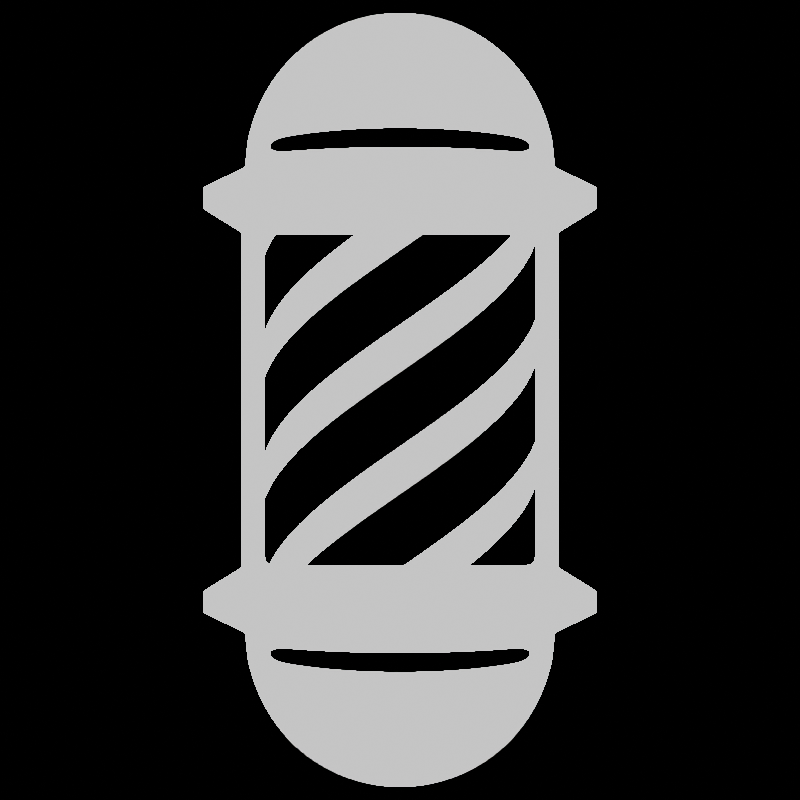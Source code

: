 # Source: icon.blend  (saved by Blender 4.4.30; exported with 4.5.12 LTS)
import bpy
from mathutils import Matrix  # noqa: F401  (used for matrix-valued properties, if any)

bpy.ops.wm.read_factory_settings(use_empty=True)
scene = bpy.context.scene
scene.name = 'Scene'

# ---- collections
col_collection = bpy.data.collections.new('Collection'); scene.collection.children.link(col_collection)

# ---- materials (node trees are filled in below, after node groups)
mat_white = bpy.data.materials.new('white')
mat_black = bpy.data.materials.new('black')

# ---- material node trees
mat_white.use_nodes = True; mat_white.node_tree.nodes.clear()
_N = mat_white.node_tree.nodes; _L = mat_white.node_tree.links
n0 = _N.new('ShaderNodeOutputMaterial'); n0.name = 'Material Output'; n0.location = (300, 300)
n1 = _N.new('ShaderNodeRGB'); n1.name = 'RGB'; n1.location = (81, 293)
n1.outputs[0].default_value = (1.0, 1.0, 1.0, 1.0)
_L.new(n1.outputs[0], n0.inputs[0])
n0.is_active_output = True
mat_black.use_nodes = True; mat_black.node_tree.nodes.clear()
_N = mat_black.node_tree.nodes; _L = mat_black.node_tree.links
n0 = _N.new('ShaderNodeOutputMaterial'); n0.name = 'Material Output'; n0.location = (300, 300)
n1 = _N.new('ShaderNodeHoldout'); n1.name = 'Holdout'; n1.location = (41, 261)
_L.new(n1.outputs[0], n0.inputs[0])
n0.is_active_output = True

# ---- world
world_world = bpy.data.worlds.new('World'); scene.world = world_world
world_world.use_nodes = True; world_world.node_tree.nodes.clear()
_N = world_world.node_tree.nodes; _L = world_world.node_tree.links
n0 = _N.new('ShaderNodeOutputWorld'); n0.name = 'World Output'; n0.location = (300, 300)
n1 = _N.new('ShaderNodeBackground'); n1.name = 'Background'; n1.location = (10, 300)
n1.inputs[0].default_value = (0.0, 0.0, 0.0, 1.0)
n0.is_active_output = True
world_world.color = (0.05088, 0.05088, 0.05088)
world_world.sun_shadow_jitter_overblur = 0.0

# ---- cameras
cam_camera = bpy.data.cameras.new('Camera')
cam_camera.type = 'ORTHO'
cam_camera.ortho_scale = 5.15

# ---- meshes
me_circle = bpy.data.meshes.new('Circle')
me_circle.from_pydata([(-0.9808, -0.1951, 0.0), (-0.9239, -0.3827, 0.0), (-0.8315, -0.5556, 0.0), (-0.7071, -0.7071, 0.0), (-0.5556, -0.8315, 0.0), (-0.3827, -0.9239, 0.0), (-0.1951, -0.9808, 0.0), (0.0, -1.0, 0.0), (0.1951, -0.9808, 0.0), (0.3827, -0.9239, 0.0), (0.5556, -0.8315, 0.0), (0.7071, -0.7071, 0.0), (0.8315, -0.5556, 0.0), (0.9239, -0.3827, 0.0), (0.9808, -0.1951, 0.0), (0.8341, -0.2547, 0.0), (0.6553, -0.3036, 0.0), (0.4514, -0.3399, 0.0), (0.2301, -0.3623, 0.0), (-1.987e-08, -0.3698, 0.0), (-0.2301, -0.3623, 0.0), (-0.4514, -0.3399, 0.0), (-0.6553, -0.3036, 0.0), (-0.8341, -0.2547, 0.0), (0.7857, -0.4949, 0.0), (0.6173, -0.5871, 0.0), (0.4252, -0.6555, 0.0), (0.2168, -0.6977, 0.0), (-9.934e-09, -0.7119, 0.0), (-0.2168, -0.6977, 0.0), (-0.4252, -0.6555, 0.0), (-0.6173, -0.5871, 0.0), (-0.7857, -0.4949, 0.0), (-0.9988, -0.01203, 0.0), (-1.026, 0.01203, 0.0), (-1.0, 0.0, 0.0), (1.026, 0.01203, 0.0), (0.9988, -0.01203, 0.0), (1.0, 0.0, 0.0), (0.8497, -0.01203, 0.0), (0.8721, 0.01203, 0.0), (0.8504, 0.0, 0.0), (0.6677, -0.01203, 0.0), (0.6852, 0.01203, 0.0), (0.6682, 0.0, 0.0), (0.4599, -0.01203, 0.0), (0.472, 0.01203, 0.0), (0.4602, 2.384e-07, 0.0), (0.2345, -0.01203, 0.0), (0.2406, 0.01203, 0.0), (0.2346, 0.0, 0.0), (-2.948e-08, -0.01203, 0.0), (-2.98e-08, 0.01203, 0.0), (-2.964e-08, 2.37e-07, 0.0), (-0.2345, -0.01203, 0.0), (-0.2406, 0.01203, 0.0), (-0.2346, 0.0, 0.0), (-0.4599, -0.01203, 0.0), (-0.472, 0.01203, 0.0), (-0.4602, 2.384e-07, 0.0), (-0.6677, -0.01203, 0.0), (-0.6852, 0.01203, 0.0), (-0.6682, 2.384e-07, 0.0), (-0.8497, -0.01203, 0.0), (-0.8721, 0.01203, 0.0), (-0.8504, 4.768e-07, 0.0), (-1.242, 0.114, 0.0), (-1.267, 0.138, 0.0), (-1.267, 0.126, 0.0), (1.267, 0.138, 0.0), (1.242, 0.114, 0.0), (1.267, 0.126, 0.0), (1.078, 0.138, 0.0), (1.056, 0.114, 0.0), (1.078, 0.126, 0.0), (0.8468, 0.138, 0.0), (0.8297, 0.114, 0.0), (0.8468, 0.126, 0.0), (0.5833, 0.138, 0.0), (0.5715, 0.114, 0.0), (0.5833, 0.126, 0.0), (0.2974, 0.138, 0.0), (0.2914, 0.114, 0.0), (0.2974, 0.126, 0.0), (-2.978e-08, 0.138, 0.0), (-2.978e-08, 0.114, 0.0), (-2.978e-08, 0.126, 0.0), (-0.2974, 0.138, 0.0), (-0.2914, 0.114, 0.0), (-0.2974, 0.126, 0.0), (-0.5833, 0.138, 0.0), (-0.5715, 0.114, 0.0), (-0.5833, 0.126, 0.0), (-0.8468, 0.138, 0.0), (-0.8297, 0.114, 0.0), (-0.8468, 0.126, 0.0), (-1.078, 0.138, 0.0), (-1.056, 0.114, 0.0), (-1.078, 0.126, 0.0), (-1.267, 0.2608, 0.0), (-1.248, 0.2849, 0.0), (-1.267, 0.2729, 0.0), (1.248, 0.2849, 0.0), (1.267, 0.2608, 0.0), (1.267, 0.2729, 0.0), (1.078, 0.2608, 0.0), (1.061, 0.2849, 0.0), (1.078, 0.2729, 0.0), (0.8468, 0.2608, 0.0), (0.8338, 0.2849, 0.0), (0.8468, 0.2729, 0.0), (0.5833, 0.2608, 0.0), (0.5743, 0.2849, 0.0), (0.5833, 0.2729, 0.0), (0.2974, 0.2608, 0.0), (0.2928, 0.2849, 0.0), (0.2974, 0.2729, 0.0), (-2.978e-08, 0.2608, 0.0), (-2.91e-08, 0.2849, 0.0), (-2.944e-08, 0.2729, 0.0), (-0.2974, 0.2608, 0.0), (-0.2928, 0.2849, 0.0), (-0.2974, 0.2729, 0.0), (-0.5833, 0.2608, 0.0), (-0.5743, 0.2849, 0.0), (-0.5833, 0.2729, 0.0), (-0.8468, 0.2608, 0.0), (-0.8338, 0.2849, 0.0), (-0.8468, 0.2729, 0.0), (-1.078, 0.2608, 0.0), (-1.061, 0.2849, 0.0), (-1.078, 0.2729, 0.0), (-1.044, 0.4111, 0.0), (-1.024, 0.4352, 0.0), (-1.024, 0.4232, 0.0), (1.024, 0.4352, 0.0), (1.044, 0.4111, 0.0), (1.024, 0.4232, 0.0), (0.871, 0.4352, 0.0), (0.8876, 0.4111, 0.0), (0.871, 0.4232, 0.0), (0.6844, 0.4352, 0.0), (0.6974, 0.4111, 0.0), (0.6844, 0.4232, 0.0), (0.4714, 0.4352, 0.0), (0.4803, 0.4112, 0.0), (0.4714, 0.4232, 0.0), (0.2403, 0.4352, 0.0), (0.2449, 0.4111, 0.0), (0.2403, 0.4232, 0.0), (-2.125e-08, 0.4352, 0.0), (-2.193e-08, 0.4112, 0.0), (-2.159e-08, 0.4232, 0.0), (-0.2403, 0.4352, 0.0), (-0.2449, 0.4111, 0.0), (-0.2403, 0.4232, 0.0), (-0.4714, 0.4352, 0.0), (-0.4803, 0.4112, 0.0), (-0.4714, 0.4232, 0.0), (-0.6844, 0.4352, 0.0), (-0.6974, 0.4112, 0.0), (-0.6844, 0.4232, 0.0), (-0.871, 0.4352, 0.0), (-0.8876, 0.4112, 0.0), (-0.871, 0.4232, 0.0), (0.871, 0.5062, 0.0), (1.024, 0.5062, 0.0), (-1.024, 0.5062, 0.0), (-0.871, 0.5062, 0.0), (0.871, 1.5, 0.0), (1.024, 1.5, 0.0), (-1.024, 1.5, 0.0), (-0.871, 1.5, 0.0), (-0.9928, -0.07305, 0.0), (-0.9868, -0.1341, 0.0), (-0.8393, -0.1738, 0.0), (-0.8445, -0.09291, 0.0), (0.8445, -0.09291, 0.0), (0.8393, -0.1738, 0.0), (0.9868, -0.1341, 0.0), (0.9928, -0.07305, 0.0), (0.6636, -0.1092, 0.0), (0.6594, -0.2064, 0.0), (0.4571, -0.1213, 0.0), (0.4542, -0.2306, 0.0), (0.233, -0.1288, 0.0), (0.2316, -0.2455, 0.0), (-2.628e-08, -0.1313, 0.0), (-2.307e-08, -0.2506, 0.0), (-0.233, -0.1288, 0.0), (-0.2316, -0.2455, 0.0), (-0.4571, -0.1213, 0.0), (-0.4542, -0.2306, 0.0), (-0.6636, -0.1092, 0.0), (-0.6594, -0.2064, 0.0)], [], [(73, 40, 36, 70), (15, 24, 13, 14), (24, 11, 12, 13), (76, 43, 40, 73), (16, 25, 24, 15), (25, 10, 11, 24), (79, 46, 43, 76), (17, 26, 25, 16), (26, 9, 10, 25), (82, 49, 46, 79), (18, 27, 26, 17), (27, 8, 9, 26), (85, 52, 49, 82), (19, 28, 27, 18), (28, 7, 8, 27), (88, 55, 52, 85), (20, 29, 28, 19), (29, 6, 7, 28), (91, 58, 55, 88), (21, 30, 29, 20), (30, 5, 6, 29), (94, 61, 58, 91), (22, 31, 30, 21), (31, 4, 5, 30), (97, 64, 61, 94), (23, 32, 31, 22), (32, 3, 4, 31), (66, 34, 64, 97), (0, 1, 32, 23), (1, 2, 3, 32), (178, 15, 14, 179), (99, 67, 96, 129), (175, 23, 22, 194), (194, 22, 21, 192), (192, 21, 20, 190), (190, 20, 19, 188), (188, 19, 18, 186), (186, 18, 17, 184), (184, 17, 16, 182), (182, 16, 15, 178), (174, 0, 23, 175), (132, 100, 130, 163), (129, 96, 93, 126), (167, 133, 162, 168), (126, 93, 90, 123), (123, 90, 87, 120), (120, 87, 84, 117), (117, 84, 81, 114), (114, 81, 78, 111), (111, 78, 75, 108), (108, 75, 72, 105), (105, 72, 69, 103), (139, 106, 102, 136), (142, 109, 106, 139), (145, 112, 109, 142), (148, 115, 112, 145), (151, 118, 115, 148), (154, 121, 118, 151), (157, 124, 121, 154), (160, 127, 124, 157), (163, 130, 127, 160), (165, 138, 135, 166), (33, 63, 65, 35), (35, 65, 64, 34), (63, 60, 62, 65), (65, 62, 61, 64), (60, 57, 59, 62), (62, 59, 58, 61), (57, 54, 56, 59), (59, 56, 55, 58), (54, 51, 53, 56), (56, 53, 52, 55), (51, 48, 50, 53), (53, 50, 49, 52), (48, 45, 47, 50), (50, 47, 46, 49), (45, 42, 44, 47), (47, 44, 43, 46), (42, 39, 41, 44), (44, 41, 40, 43), (39, 37, 38, 41), (41, 38, 36, 40), (73, 70, 71, 74), (74, 71, 69, 72), (76, 73, 74, 77), (77, 74, 72, 75), (79, 76, 77, 80), (80, 77, 75, 78), (82, 79, 80, 83), (83, 80, 78, 81), (85, 82, 83, 86), (86, 83, 81, 84), (88, 85, 86, 89), (89, 86, 84, 87), (91, 88, 89, 92), (92, 89, 87, 90), (94, 91, 92, 95), (95, 92, 90, 93), (97, 94, 95, 98), (98, 95, 93, 96), (66, 97, 98, 68), (68, 98, 96, 67), (99, 129, 131, 101), (101, 131, 130, 100), (129, 126, 128, 131), (131, 128, 127, 130), (126, 123, 125, 128), (128, 125, 124, 127), (123, 120, 122, 125), (125, 122, 121, 124), (120, 117, 119, 122), (122, 119, 118, 121), (117, 114, 116, 119), (119, 116, 115, 118), (114, 111, 113, 116), (116, 113, 112, 115), (111, 108, 110, 113), (113, 110, 109, 112), (108, 105, 107, 110), (110, 107, 106, 109), (105, 103, 104, 107), (107, 104, 102, 106), (139, 136, 137, 140), (140, 137, 135, 138), (142, 139, 140, 143), (143, 140, 138, 141), (145, 142, 143, 146), (146, 143, 141, 144), (148, 145, 146, 149), (149, 146, 144, 147), (151, 148, 149, 152), (152, 149, 147, 150), (154, 151, 152, 155), (155, 152, 150, 153), (157, 154, 155, 158), (158, 155, 153, 156), (160, 157, 158, 161), (161, 158, 156, 159), (163, 160, 161, 164), (164, 161, 159, 162), (132, 163, 164, 134), (134, 164, 162, 133), (169, 165, 166, 170), (171, 167, 168, 172), (33, 173, 176, 63), (173, 174, 175, 176), (42, 181, 177, 39), (45, 183, 181, 42), (48, 185, 183, 45), (51, 187, 185, 48), (54, 189, 187, 51), (57, 191, 189, 54), (60, 193, 191, 57), (63, 176, 193, 60), (39, 177, 180, 37), (177, 178, 179, 180)])
_uv = me_circle.uv_layers.new(name='UVMap')
_uv.uv.foreach_set('vector', [0.0, 0.0, 0.0, 0.0, 0.0, 0.0, 0.0, 0.0, 0.0, 0.0, 0.0, 0.0, 0.0, 0.0, 0.0, 0.0, 0.0, 0.0, 0.0, 0.0, 0.0, 0.0, 0.0, 0.0, 0.0, 0.0, 0.0, 0.0, 0.0, 0.0, 0.0, 0.0, 0.0, 0.0, 0.0, 0.0, 0.0, 0.0, 0.0, 0.0, 0.0, 0.0, 0.0, 0.0, 0.0, 0.0, 0.0, 0.0, 0.0, 0.0, 0.0, 0.0, 0.0, 0.0, 0.0, 0.0, 0.0, 0.0, 0.0, 0.0, 0.0, 0.0, 0.0, 0.0, 0.0, 0.0, 0.0, 0.0, 0.0, 0.0, 0.0, 0.0, 0.0, 0.0, 0.0, 0.0, 0.0, 0.0, 0.0, 0.0, 0.0, 0.0, 0.0, 0.0, 0.0, 0.0, 0.0, 0.0, 0.0, 0.0, 0.0, 0.0, 0.0, 0.0, 0.0, 0.0, 0.0, 0.0, 0.0, 0.0, 0.0, 0.0, 0.0, 0.0, 0.0, 0.0, 0.0, 0.0, 0.0, 0.0, 0.0, 0.0, 0.0, 0.0, 0.0, 0.0, 0.0, 0.0, 0.0, 0.0, 0.0, 0.0, 0.0, 0.0, 0.0, 0.0, 0.0, 0.0, 0.0, 0.0, 0.0, 0.0, 0.0, 0.0, 0.0, 0.0, 0.0, 0.0, 0.0, 0.0, 0.0, 0.0, 0.0, 0.0, 0.0, 0.0, 0.0, 0.0, 0.0, 0.0, 0.0, 0.0, 0.0, 0.0, 0.0, 0.0, 0.0, 0.0, 0.0, 0.0, 0.0, 0.0, 0.0, 0.0, 0.0, 0.0, 0.0, 0.0, 0.0, 0.0, 0.0, 0.0, 0.0, 0.0, 0.0, 0.0, 0.0, 0.0, 0.0, 0.0, 0.0, 0.0, 0.0, 0.0, 0.0, 0.0, 0.0, 0.0, 0.0, 0.0, 0.0, 0.0, 0.0, 0.0, 0.0, 0.0, 0.0, 0.0, 0.0, 0.0, 0.0, 0.0, 0.0, 0.0, 0.0, 0.0, 0.0, 0.0, 0.0, 0.0, 0.0, 0.0, 0.0, 0.0, 0.0, 0.0, 0.0, 0.0, 0.0, 0.0, 0.0, 0.0, 0.0, 0.0, 0.0, 0.0, 0.0, 0.0, 0.0, 0.0, 0.0, 0.0, 0.0, 0.0, 0.0, 0.0, 0.0, 0.0, 0.0, 0.0, 0.0, 0.0, 0.0, 0.0, 0.0, 0.0, 0.0, 0.0, 0.0, 0.0, 0.0, 0.0, 0.0, 0.0, 0.0, 0.0, 0.0, 0.0, 0.0, 0.0, 0.0, 0.0, 0.0, 0.0, 0.0, 0.0, 0.0, 0.0, 0.0, 0.0, 0.0, 0.0, 0.0, 0.0, 0.0, 0.0, 0.0, 0.0, 0.0, 0.0, 0.0, 0.0, 0.0, 0.0, 0.0, 0.0, 0.0, 0.0, 0.0, 0.0, 0.0, 0.0, 0.0, 0.0, 0.0, 0.0, 0.0, 0.0, 0.0, 0.0, 0.0, 0.0, 0.0, 0.0, 0.0, 0.0, 0.0, 0.0, 0.0, 0.0, 0.0, 0.0, 0.0, 0.0, 0.0, 0.0, 0.0, 0.0, 0.0, 0.0, 0.0, 0.0, 0.0, 0.0, 0.0, 0.0, 0.0, 0.0, 0.0, 0.0, 0.0, 0.0, 0.0, 0.0, 0.0, 0.0, 0.0, 0.0, 0.0, 0.0, 0.0, 0.0, 0.0, 0.0, 0.0, 0.0, 0.0, 0.0, 0.0, 0.0, 0.0, 0.0, 0.0, 0.0, 0.0, 0.0, 0.0, 0.0, 0.0, 0.0, 0.0, 0.0, 0.0, 0.0, 0.0, 0.0, 0.0, 0.0, 0.0, 0.0, 0.0, 0.0, 0.0, 0.0, 0.0, 0.0, 0.0, 0.0, 0.0, 0.0, 0.0, 0.0, 0.0, 0.0, 0.0, 0.0, 0.0, 0.0, 0.0, 0.0, 0.0, 0.0, 0.0, 0.0, 0.0, 0.0, 0.0, 0.0, 0.0, 0.0, 0.0, 0.0, 0.0, 0.0, 0.0, 0.0, 0.0, 0.0, 0.0, 0.0, 0.0, 0.0, 0.0, 0.0, 0.0, 0.0, 0.0, 0.0, 0.0, 0.0, 0.0, 0.0, 0.0, 0.0, 0.0, 0.0, 0.0, 0.0, 0.0, 0.0, 0.0, 0.0, 0.0, 0.0, 0.0, 0.0, 0.0, 0.0, 0.0, 0.0, 0.0, 0.0, 0.0, 0.0, 0.0, 0.0, 0.0, 0.0, 0.0, 0.0, 0.0, 0.0, 0.0, 0.0, 0.0, 0.0, 0.0, 0.0, 0.0, 0.0, 0.0, 0.0, 0.0, 0.0, 0.0, 0.0, 0.0, 0.0, 0.0, 0.0, 0.0, 0.0, 0.0, 0.0, 0.0, 0.0, 0.0, 0.0, 0.0, 0.0, 0.0, 0.0, 0.0, 0.0, 0.0, 0.0, 0.0, 0.0, 0.0, 0.0, 0.0, 0.0, 0.0, 0.0, 0.0, 0.0, 0.0, 0.0, 0.0, 0.0, 0.0, 0.0, 0.0, 0.0, 0.0, 0.0, 0.0, 0.0, 0.0, 0.0, 0.0, 0.0, 0.0, 0.0, 0.0, 0.0, 0.0, 0.0, 0.0, 0.0, 0.0, 0.0, 0.0, 0.0, 0.0, 0.0, 0.0, 0.0, 0.0, 0.0, 0.0, 0.0, 0.0, 0.0, 0.0, 0.0, 0.0, 0.0, 0.0, 0.0, 0.0, 0.0, 0.0, 0.0, 0.0, 0.0, 0.0, 0.0, 0.0, 0.0, 0.0, 0.0, 0.0, 0.0, 0.0, 0.0, 0.0, 0.0, 0.0, 0.0, 0.0, 0.0, 0.0, 0.0, 0.0, 0.0, 0.0, 0.0, 0.0, 0.0, 0.0, 0.0, 0.0, 0.0, 0.0, 0.0, 0.0, 0.0, 0.0, 0.0, 0.0, 0.0, 0.0, 0.0, 0.0, 0.0, 0.0, 0.0, 0.0, 0.0, 0.0, 0.0, 0.0, 0.0, 0.0, 0.0, 0.0, 0.0, 0.0, 0.0, 0.0, 0.0, 0.0, 0.0, 0.0, 0.0, 0.0, 0.0, 0.0, 0.0, 0.0, 0.0, 0.0, 0.0, 0.0, 0.0, 0.0, 0.0, 0.0, 0.0, 0.0, 0.0, 0.0, 0.0, 0.0, 0.0, 0.0, 0.0, 0.0, 0.0, 0.0, 0.0, 0.0, 0.0, 0.0, 0.0, 0.0, 0.0, 0.0, 0.0, 0.0, 0.0, 0.0, 0.0, 0.0, 0.0, 0.0, 0.0, 0.0, 0.0, 0.0, 0.0, 0.0, 0.0, 0.0, 0.0, 0.0, 0.0, 0.0, 0.0, 0.0, 0.0, 0.0, 0.0, 0.0, 0.0, 0.0, 0.0, 0.0, 0.0, 0.0, 0.0, 0.0, 0.0, 0.0, 0.0, 0.0, 0.0, 0.0, 0.0, 0.0, 0.0, 0.0, 0.0, 0.0, 0.0, 0.0, 0.0, 0.0, 0.0, 0.0, 0.0, 0.0, 0.0, 0.0, 0.0, 0.0, 0.0, 0.0, 0.0, 0.0, 0.0, 0.0, 0.0, 0.0, 0.0, 0.0, 0.0, 0.0, 0.0, 0.0, 0.0, 0.0, 0.0, 0.0, 0.0, 0.0, 0.0, 0.0, 0.0, 0.0, 0.0, 0.0, 0.0, 0.0, 0.0, 0.0, 0.0, 0.0, 0.0, 0.0, 0.0, 0.0, 0.0, 0.0, 0.0, 0.0, 0.0, 0.0, 0.0, 0.0, 0.0, 0.0, 0.0, 0.0, 0.0, 0.0, 0.0, 0.0, 0.0, 0.0, 0.0, 0.0, 0.0, 0.0, 0.0, 0.0, 0.0, 0.0, 0.0, 0.0, 0.0, 0.0, 0.0, 0.0, 0.0, 0.0, 0.0, 0.0, 0.0, 0.0, 0.0, 0.0, 0.0, 0.0, 0.0, 0.0, 0.0, 0.0, 0.0, 0.0, 0.0, 0.0, 0.0, 0.0, 0.0, 0.0, 0.0, 0.0, 0.0, 0.0, 0.0, 0.0, 0.0, 0.0, 0.0, 0.0, 0.0, 0.0, 0.0, 0.0, 0.0, 0.0, 0.0, 0.0, 0.0, 0.0, 0.0, 0.0, 0.0, 0.0, 0.0, 0.0, 0.0, 0.0, 0.0, 0.0, 0.0, 0.0, 0.0, 0.0, 0.0, 0.0, 0.0, 0.0, 0.0, 0.0, 0.0, 0.0, 0.0, 0.0, 0.0, 0.0, 0.0, 0.0, 0.0, 0.0, 0.0, 0.0, 0.0, 0.0, 0.0, 0.0, 0.0, 0.0, 0.0, 0.0, 0.0, 0.0, 0.0, 0.0, 0.0, 0.0, 0.0, 0.0, 0.0, 0.0, 0.0, 0.0, 0.0, 0.0, 0.0, 0.0, 0.0, 0.0, 0.0, 0.0, 0.0, 0.0, 0.0, 0.0, 0.0, 0.0, 0.0, 0.0, 0.0, 0.0, 0.0, 0.0, 0.0, 0.0, 0.0, 0.0, 0.0, 0.0, 0.0, 0.0, 0.0, 0.0, 0.0, 0.0, 0.0, 0.0, 0.0, 0.0, 0.0, 0.0, 0.0, 0.0, 0.0, 0.0, 0.0, 0.0, 0.0, 0.0, 0.0, 0.0, 0.0, 0.0, 0.0, 0.0, 0.0, 0.0, 0.0, 0.0, 0.0, 0.0, 0.0, 0.0, 0.0, 0.0, 0.0, 0.0, 0.0, 0.0, 0.0, 0.0, 0.0, 0.0, 0.0, 0.0, 0.0, 0.0, 0.0, 0.0, 0.0, 0.0, 0.0, 0.0, 0.0, 0.0, 0.0, 0.0, 0.0, 0.0, 0.0, 0.0, 0.0, 0.0, 0.0, 0.0, 0.0, 0.0, 0.0, 0.0, 0.0, 0.0, 0.0, 0.0, 0.0, 0.0, 0.0, 0.0, 0.0, 0.0, 0.0, 0.0, 0.0, 0.0, 0.0, 0.0, 0.0, 0.0, 0.0, 0.0, 0.0, 0.0, 0.0, 0.0, 0.0, 0.0, 0.0, 0.0, 0.0, 0.0, 0.0, 0.0, 0.0, 0.0, 0.0, 0.0, 0.0, 0.0, 0.0, 0.0, 0.0, 0.0, 0.0, 0.0, 0.0, 0.0, 0.0, 0.0, 0.0, 0.0, 0.0, 0.0, 0.0, 0.0, 0.0, 0.0, 0.0, 0.0, 0.0, 0.0, 0.0, 0.0, 0.0, 0.0, 0.0, 0.0, 0.0, 0.0, 0.0, 0.0, 0.0, 0.0, 0.0, 0.0, 0.0, 0.0, 0.0, 0.0, 0.0, 0.0, 0.0, 0.0, 0.0, 0.0, 0.0, 0.0, 0.0, 0.0, 0.0, 0.0, 0.0, 0.0, 0.0, 0.0, 0.0, 0.0, 0.0, 0.0, 0.0, 0.0, 0.0, 0.0, 0.0, 0.0, 0.0, 0.0, 0.0, 0.0, 0.0, 0.0, 0.0, 0.0, 0.0, 0.0, 0.0, 0.0, 0.0, 0.0, 0.0, 0.0, 0.0, 0.0, 0.0, 0.0, 0.0, 0.0, 0.0, 0.0, 0.0, 0.0, 0.0, 0.0, 0.0, 0.0, 0.0, 0.0, 0.0, 0.0, 0.0, 0.0, 0.0, 0.0, 0.0, 0.0, 0.0, 0.0, 0.0, 0.0, 0.0, 0.0, 0.0, 0.0, 0.0, 0.0, 0.0, 0.0, 0.0, 0.0, 0.0, 0.0, 0.0, 0.0, 0.0, 0.0, 0.0, 0.0, 0.0, 0.0, 0.0, 0.0, 0.0, 0.0, 0.0, 0.0, 0.0, 0.0, 0.0, 0.0, 0.0, 0.0, 0.0, 0.0, 0.0, 0.0, 0.0, 0.0, 0.0, 0.0, 0.0, 0.0, 0.0, 0.0, 0.0, 0.0, 0.0, 0.0, 0.0, 0.0, 0.0, 0.0, 0.0, 0.0, 0.0, 0.0, 0.0, 0.0, 0.0, 0.0, 0.0, 0.0, 0.0, 0.0, 0.0, 0.0, 0.0, 0.0, 0.0, 0.0, 0.0, 0.0, 0.0, 0.0, 0.0, 0.0, 0.0, 0.0, 0.0, 0.0, 0.0, 0.0, 0.0, 0.0, 0.0, 0.0, 0.0, 0.0, 0.0, 0.0, 0.0, 0.0, 0.0, 0.0, 0.0, 0.0, 0.0, 0.0, 0.0, 0.0, 0.0, 0.0, 0.0, 0.0, 0.0, 0.0, 0.0, 0.0, 0.0, 0.0, 0.0, 0.0, 0.0, 0.0, 0.0, 0.0, 0.0, 0.0, 0.0, 0.0, 0.0, 0.0, 0.0, 0.0, 0.0, 0.0, 0.0, 0.0, 0.0, 0.0, 0.0, 0.0, 0.0, 0.0, 0.0, 0.0, 0.0, 0.0, 0.0, 0.0, 0.0, 0.0, 0.0, 0.0, 0.0])
me_circle.materials.append(mat_white)
me_circle.update()
me_circle_001 = bpy.data.meshes.new('Circle.001')
me_circle_001.from_pydata([(-0.3937, -5.96e-08, -0.8242), (-0.2873, -5.96e-08, -0.867), (-0.1764, -5.96e-08, -0.8962), (-0.06269, -5.96e-08, -0.9112), (0.05201, -5.96e-08, -0.9119), (0.6622, 0.0, -0.6291), (0.7358, -2.98e-08, -0.5412), (0.7978, 0.0, -0.4447), (0.8473, 0.0, -0.3412), (0.8833, 5.96e-08, -0.2323), (0.803, 5.96e-08, 0.4353), (0.7421, 5.96e-08, 0.5325), (0.6695, 0.0, 0.6213), (0.5863, 5.96e-08, 0.7004), (0.4939, 5.96e-08, 0.7683), (-0.1659, 5.96e-08, 0.8982), (-0.2772, 5.96e-08, 0.8703), (-0.3841, 0.0, 0.8287), (-0.4849, 2.98e-08, 0.7741), (-0.5781, 0.0, 0.7072), (-0.9055, 0.0, 0.1198), (-0.9134, 0.0, 0.005351), (-0.9068, -5.96e-08, -0.1092), (-0.886, 0.0, -0.222), (-0.8512, -5.96e-08, -0.3313)], [(1, 0), (2, 1), (3, 2), (4, 3), (6, 5), (7, 6), (8, 7), (9, 8), (11, 10), (12, 11), (13, 12), (14, 13), (16, 15), (17, 16), (18, 17), (19, 18), (21, 20), (22, 21), (23, 22), (24, 23)], [])
_uv = me_circle_001.uv_layers.new(name='UVMap')
_uv.uv.foreach_set('vector', [])
me_circle_001.materials.append(mat_white)
me_circle_001.update()
me_plane = bpy.data.meshes.new('Plane')
me_plane.from_pydata([(-0.9319, -1.187, 0.0), (0.9319, -1.187, 0.0), (-0.9319, 1.187, 0.0), (0.9319, 1.187, 0.0)], [], [(0, 1, 3, 2)])
_uv = me_plane.uv_layers.new(name='UVMap')
_uv.uv.foreach_set('vector', [0.0, 0.0, 1.0, 0.0, 1.0, 1.0, 0.0, 1.0])
me_plane.materials.append(mat_black)
me_plane.update()

# ---- objects
ob_circle = bpy.data.objects.new('Circle', me_circle)
ob_circle_001 = bpy.data.objects.new('Circle.001', me_circle_001)
ob_plane = bpy.data.objects.new('Plane', me_plane)
ob_empty = bpy.data.objects.new('Empty', None)
ob_camera = bpy.data.objects.new('Camera', cam_camera)

# ---- transforms, parenting, visibility, modifiers, constraints
ob_circle.location = (3.725e-09, -1.5, 0.5133)
_m = ob_circle.modifiers.new('Mirror', 'MIRROR')
_m.use_axis = (False, True, False)
_m.merge_threshold = 0.0005
_m.mirror_object = ob_empty
_m = ob_circle.modifiers.new('Subdivision', 'SUBSURF')
_m.levels = 2
ob_circle_001.location = (3.725e-09, -1.5, -0.54)
ob_circle_001.rotation_euler = (-0.0, 0.009516, 0.0)
_m = ob_circle_001.modifiers.new('Screw', 'SCREW')
_m.axis = 'Y'
_m.angle = 4.808
_m.screw_offset = 3.0
_m = ob_circle_001.modifiers.new('Subdivision', 'SUBSURF')
_m.levels = 2
ob_plane.location = (3.725e-09, 0.02712, -0.4867)
ob_empty.location = (-1.118e-08, 1.786e-05, 0.5133)
ob_camera.location = (0.0, 0.0, 6.522)

# ---- collection membership
col_collection.objects.link(ob_circle)
col_collection.objects.link(ob_circle_001)
col_collection.objects.link(ob_plane)
col_collection.objects.link(ob_empty)
col_collection.objects.link(ob_camera)

# ---- scene / render settings (as saved in the file)
scene.camera = ob_camera
scene.frame_start = 1; scene.frame_end = 30; scene.frame_set(1)
scene.render.engine = 'BLENDER_EEVEE_NEXT'
scene.render.image_settings.color_mode = 'BW'
scene.render.image_settings.color_management = 'OVERRIDE'
scene.render.resolution_x = 16
scene.render.resolution_y = 16
scene.render.fps = 30
scene.render.film_transparent = True
scene.render.use_motion_blur = True
scene.render.motion_blur_shutter = 1.0
scene.cycles.pixel_filter_type = 'GAUSSIAN'
scene.cycles.filter_width = 0.01
scene.eevee.motion_blur_max = 1024
scene.eevee.motion_blur_steps = 100
bpy.context.view_layer.update()

# ---- added for rendering (the .blend has no usable light): sun
light_auto_sun = bpy.data.lights.new('AutoSun', 'SUN')
light_auto_sun.energy = 3.0
light_auto_sun.angle = 0.0523599
ob_auto_sun = bpy.data.objects.new('AutoSun', light_auto_sun)
scene.collection.objects.link(ob_auto_sun)
ob_auto_sun.rotation_euler = (0.872665, 0.174533, 0.523599)
bpy.context.view_layer.update()
